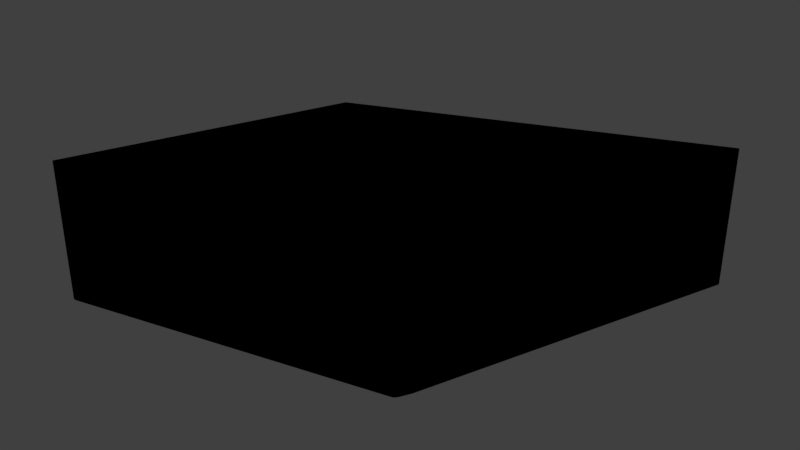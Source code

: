 # Source: sector_06.blend  (saved by Blender 2.79.0; exported with 4.5.12 LTS)
import bpy
from mathutils import Matrix  # noqa: F401  (used for matrix-valued properties, if any)

bpy.ops.wm.read_factory_settings(use_empty=True)
scene = bpy.context.scene
scene.name = 'Scene'

# ---- collections
col_collection_1 = bpy.data.collections.new('Collection 1'); scene.collection.children.link(col_collection_1)

# ---- materials (node trees are filled in below, after node groups)
mat_svgmat_012 = bpy.data.materials.new('SVGMat.012')
mat_svgmat_012.alpha_threshold = 0.0
mat_svgmat_012.use_transparent_shadow = False
mat_svgmat_012.diffuse_color = (0.0, 0.0, 0.0, 1.0)
mat_svgmat_012.roughness = 0.5

# ---- material node trees

# ---- world
world_world = bpy.data.worlds.new('World'); scene.world = world_world
world_world.color = (0.05088, 0.05088, 0.05088)
world_world.use_sun_shadow = False
world_world.sun_shadow_jitter_overblur = 0.0
world_world.cycles.sampling_method = 'MANUAL'

# ---- meshes
me_cucurve_006 = bpy.data.meshes.new('CUCurve.006')
me_cucurve_006.from_pydata([(0.5471, -0.1424, 0.0), (0.5287, -0.1915, 0.0), (0.5288, -0.1916, 0.0), (0.5291, -0.1917, 0.0), (0.5292, -0.1917, 0.0), (0.5293, -0.1917, 0.0), (0.5296, -0.1917, 0.0), (0.5885, -0.1786, 0.0), (0.5888, -0.1784, 0.0), (0.5892, -0.1779, 0.0), (0.5902, -0.1759, 0.0), (0.6106, -0.1175, 0.0), (0.6107, -0.1172, 0.0), (0.6107, -0.117, 0.0), (0.6106, -0.1169, 0.0), (0.6105, -0.1169, 0.0), (0.5472, -0.1423, -0.01), (0.5471, -0.1424, -0.01), (0.5287, -0.1915, -0.01), (0.5288, -0.1916, -0.01), (0.529, -0.1917, -0.01), (0.5292, -0.1917, -0.01), (0.5293, -0.1917, -0.01), (0.5296, -0.1917, -0.01), (0.5885, -0.1786, -0.01), (0.5888, -0.1784, -0.01), (0.5892, -0.1779, -0.01), (0.5902, -0.1759, -0.01), (0.6106, -0.1175, -0.01), (0.6107, -0.1172, -0.01), (0.6107, -0.117, -0.01), (0.6106, -0.1169, -0.01), (0.6105, -0.1169, -0.01)], [], [(6, 7, 8, 9, 10, 11, 12, 13, 14, 15, 0, 1, 2, 3, 4, 5), (6, 23, 24, 7), (32, 31, 30, 29, 28, 27, 26, 25, 24, 23, 22, 21, 20, 19, 18, 17, 16), (6, 5, 22, 23), (8, 7, 24, 25), (2, 19, 20), (11, 10, 27, 28), (3, 2, 20), (2, 1, 18, 19), (12, 11, 28, 29), (15, 14, 31, 32), (4, 3, 20, 21), (13, 12, 29, 30), (0, 15, 32, 16, 17), (1, 0, 17, 18), (5, 4, 21, 22), (9, 8, 25, 26), (10, 9, 26, 27), (14, 13, 30, 31)])
me_cucurve_006.materials.append(mat_svgmat_012)
me_cucurve_006.use_remesh_preserve_volume = False
me_cucurve_006.use_remesh_preserve_attributes = False
me_cucurve_006.use_mirror_vertex_groups = False
me_cucurve_006.update()

# ---- objects
ob_curve = bpy.data.objects.new('Curve', me_cucurve_006)

# ---- transforms, parenting, visibility, modifiers, constraints
ob_curve.location = (0.0, 0.0, 0.0)
ob_curve.scale = (100.0, 100.0, 255.0)
ob_curve.lineart.crease_threshold = 0.0

# ---- collection membership
col_collection_1.objects.link(ob_curve)

# ---- scene / render settings (as saved in the file)
scene.frame_start = 1; scene.frame_end = 250; scene.frame_set(1)
scene.render.engine = 'BLENDER_EEVEE_NEXT'
scene.render.resolution_percentage = 50
scene.render.dither_intensity = 0.0
scene.cycles.use_denoising = False
scene.cycles.samples = 128
scene.cycles.sampling_pattern = 'TABULATED_SOBOL'
scene.cycles.use_adaptive_sampling = False
scene.cycles.use_light_tree = False
scene.cycles.blur_glossy = 0.0
scene.cycles.sample_clamp_indirect = 0.0
scene.view_settings.view_transform = 'Standard'
bpy.context.view_layer.update()

# ---- added for rendering (the .blend has no active camera and no usable light): camera, sun
cam_auto = bpy.data.cameras.new('AutoCamera')
cam_auto.lens = 50.0
cam_auto.sensor_width = 36.0
cam_auto.clip_end = 1000.0
ob_auto_camera = bpy.data.objects.new('AutoCamera', cam_auto)
scene.collection.objects.link(ob_auto_camera)
ob_auto_camera.location = (67.5046, -28.0682, 7.15163)
ob_auto_camera.rotation_euler = (1.09748, -7.21219e-08, 0.694738)
scene.camera = ob_auto_camera
light_auto_sun = bpy.data.lights.new('AutoSun', 'SUN')
light_auto_sun.energy = 3.0
light_auto_sun.angle = 0.0523599
ob_auto_sun = bpy.data.objects.new('AutoSun', light_auto_sun)
scene.collection.objects.link(ob_auto_sun)
ob_auto_sun.rotation_euler = (0.872665, 0.174533, 0.523599)
bpy.context.view_layer.update()
